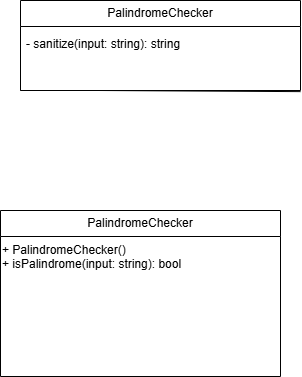

The diagram above was exported from draw.io. Its source (the exported page's mxGraphModel, read from the mxfile embedded in the PNG):
<mxGraphModel dx="1163" dy="620" grid="1" gridSize="10" guides="1" tooltips="1" connect="1" arrows="1" fold="1" page="1" pageScale="1" pageWidth="850" pageHeight="1100" math="0" shadow="0">
  <root>
    <mxCell id="0" />
    <mxCell id="1" parent="0" />
    <mxCell id="cLIdmQ4-zcDmtA-GTDXh-1" parent="1" style="swimlane;fontStyle=0;childLayout=stackLayout;horizontal=1;startSize=26;fillColor=none;horizontalStack=0;resizeParent=1;resizeParentMax=0;resizeLast=0;collapsible=1;marginBottom=0;whiteSpace=wrap;html=1;" value="PalindromeChecker" vertex="1">
      <mxGeometry height="90" width="280" x="330" y="60" as="geometry">
        <mxRectangle height="30" width="100" x="330" y="60" as="alternateBounds" />
      </mxGeometry>
    </mxCell>
    <mxCell id="cLIdmQ4-zcDmtA-GTDXh-3" parent="1" style="text;strokeColor=none;fillColor=none;align=left;verticalAlign=top;spacingLeft=4;spacingRight=4;overflow=hidden;rotatable=0;points=[[0,0.5],[1,0.5]];portConstraint=eastwest;whiteSpace=wrap;html=1;" value="- sanitize(input: string): string" vertex="1">
      <mxGeometry height="90" width="280" x="330" y="90" as="geometry" />
    </mxCell>
    <mxCell id="cLIdmQ4-zcDmtA-GTDXh-28" edge="1" parent="1" style="endArrow=none;html=1;rounded=0;entryX=1.007;entryY=0.195;entryDx=0;entryDy=0;entryPerimeter=0;" value="">
      <mxGeometry height="50" relative="1" width="50" as="geometry">
        <Array as="points">
          <mxPoint x="408.04" y="150" />
        </Array>
        <mxPoint x="330.04" y="150" as="sourcePoint" />
        <mxPoint x="610" y="151.13" as="targetPoint" />
      </mxGeometry>
    </mxCell>
    <mxCell id="cLIdmQ4-zcDmtA-GTDXh-30" parent="1" style="swimlane;fontStyle=0;childLayout=stackLayout;horizontal=1;startSize=26;fillColor=none;horizontalStack=0;resizeParent=1;resizeParentMax=0;resizeLast=0;collapsible=1;marginBottom=0;whiteSpace=wrap;html=1;" value="PalindromeChecker" vertex="1">
      <mxGeometry height="166" width="280" x="310" y="270" as="geometry">
        <mxRectangle height="30" width="100" x="330" y="60" as="alternateBounds" />
      </mxGeometry>
    </mxCell>
    <mxCell id="cLIdmQ4-zcDmtA-GTDXh-32" edge="1" parent="cLIdmQ4-zcDmtA-GTDXh-30" style="endArrow=none;html=1;rounded=0;" value="">
      <mxGeometry height="50" relative="1" width="50" as="geometry">
        <mxPoint y="70" as="sourcePoint" />
        <mxPoint y="70" as="targetPoint" />
      </mxGeometry>
    </mxCell>
    <mxCell id="cwYNubnMfSdkP7JGq0cU-5" parent="cLIdmQ4-zcDmtA-GTDXh-30" style="text;whiteSpace=wrap;html=1;" value="+ PalindromeChecker()&lt;br&gt;+ isPalindrome(input: string): bool" vertex="1">
      <mxGeometry height="140" width="280" y="26" as="geometry" />
    </mxCell>
  </root>
</mxGraphModel>